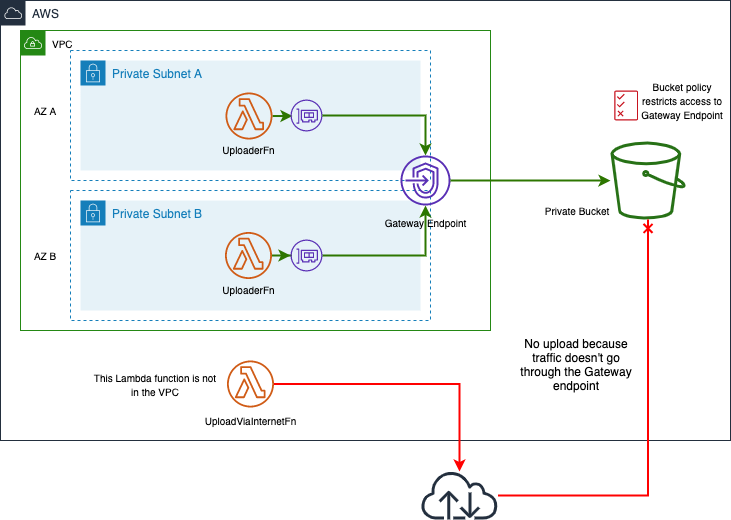

The diagram above was exported from draw.io. Its source (the exported page's mxGraphModel, read from the mxfile embedded in the PNG):
<mxGraphModel dx="1130" dy="642" grid="0" gridSize="10" guides="1" tooltips="1" connect="1" arrows="1" fold="1" page="1" pageScale="1" pageWidth="827" pageHeight="1169" math="0" shadow="0">
  <root>
    <mxCell id="0" />
    <mxCell id="1" parent="0" />
    <mxCell id="SY0waFukKSQtA38qsEGT-10" value="AWS" style="points=[[0,0],[0.25,0],[0.5,0],[0.75,0],[1,0],[1,0.25],[1,0.5],[1,0.75],[1,1],[0.75,1],[0.5,1],[0.25,1],[0,1],[0,0.75],[0,0.5],[0,0.25]];outlineConnect=0;gradientColor=none;html=1;whiteSpace=wrap;fontSize=12;fontStyle=0;shape=mxgraph.aws4.group;grIcon=mxgraph.aws4.group_aws_cloud;strokeColor=#232F3E;fillColor=none;verticalAlign=top;align=left;spacingLeft=30;fontColor=#232F3E;dashed=0;" vertex="1" parent="1">
      <mxGeometry x="70" y="90" width="730" height="440" as="geometry" />
    </mxCell>
    <mxCell id="SY0waFukKSQtA38qsEGT-1" value="&lt;font style=&quot;font-size: 10px&quot; color=&quot;#000000&quot;&gt;VPC&lt;/font&gt;" style="points=[[0,0],[0.25,0],[0.5,0],[0.75,0],[1,0],[1,0.25],[1,0.5],[1,0.75],[1,1],[0.75,1],[0.5,1],[0.25,1],[0,1],[0,0.75],[0,0.5],[0,0.25]];outlineConnect=0;gradientColor=none;html=1;whiteSpace=wrap;fontSize=12;fontStyle=0;shape=mxgraph.aws4.group;grIcon=mxgraph.aws4.group_vpc;strokeColor=#248814;fillColor=none;verticalAlign=top;align=left;spacingLeft=30;fontColor=#AAB7B8;dashed=0;" vertex="1" parent="1">
      <mxGeometry x="90" y="120" width="470" height="300" as="geometry" />
    </mxCell>
    <mxCell id="SY0waFukKSQtA38qsEGT-6" value="&lt;font style=&quot;font-size: 10px&quot;&gt;AZ A&lt;/font&gt;" style="text;html=1;strokeColor=none;fillColor=none;align=center;verticalAlign=middle;whiteSpace=wrap;rounded=0;" vertex="1" parent="1">
      <mxGeometry x="90" y="190" width="50" height="20" as="geometry" />
    </mxCell>
    <mxCell id="SY0waFukKSQtA38qsEGT-7" value="" style="group" vertex="1" connectable="0" parent="1">
      <mxGeometry x="140" y="140" width="390" height="170" as="geometry" />
    </mxCell>
    <mxCell id="SY0waFukKSQtA38qsEGT-2" value="" style="fillColor=none;strokeColor=#147EBA;dashed=1;verticalAlign=top;fontStyle=0;fontColor=#147EBA;" vertex="1" parent="SY0waFukKSQtA38qsEGT-7">
      <mxGeometry width="360" height="130" as="geometry" />
    </mxCell>
    <mxCell id="SY0waFukKSQtA38qsEGT-4" value="Private Subnet A" style="points=[[0,0],[0.25,0],[0.5,0],[0.75,0],[1,0],[1,0.25],[1,0.5],[1,0.75],[1,1],[0.75,1],[0.5,1],[0.25,1],[0,1],[0,0.75],[0,0.5],[0,0.25]];outlineConnect=0;gradientColor=none;html=1;whiteSpace=wrap;fontSize=12;fontStyle=0;shape=mxgraph.aws4.group;grIcon=mxgraph.aws4.group_security_group;grStroke=0;strokeColor=#147EBA;fillColor=#E6F2F8;verticalAlign=top;align=left;spacingLeft=30;fontColor=#147EBA;dashed=0;" vertex="1" parent="SY0waFukKSQtA38qsEGT-7">
      <mxGeometry x="10" y="10" width="340" height="110" as="geometry" />
    </mxCell>
    <mxCell id="SY0waFukKSQtA38qsEGT-29" style="edgeStyle=orthogonalEdgeStyle;rounded=0;orthogonalLoop=1;jettySize=auto;html=1;strokeWidth=2;strokeColor=#2D7600;fillColor=#60a917;" edge="1" parent="SY0waFukKSQtA38qsEGT-7" source="SY0waFukKSQtA38qsEGT-14" target="SY0waFukKSQtA38qsEGT-21">
      <mxGeometry relative="1" as="geometry" />
    </mxCell>
    <mxCell id="SY0waFukKSQtA38qsEGT-14" value="" style="outlineConnect=0;fontColor=#232F3E;gradientColor=none;fillColor=#D05C17;strokeColor=none;dashed=0;verticalLabelPosition=bottom;verticalAlign=top;align=center;html=1;fontSize=12;fontStyle=0;aspect=fixed;pointerEvents=1;shape=mxgraph.aws4.lambda_function;" vertex="1" parent="SY0waFukKSQtA38qsEGT-7">
      <mxGeometry x="155" y="42" width="47" height="47" as="geometry" />
    </mxCell>
    <mxCell id="SY0waFukKSQtA38qsEGT-21" value="" style="outlineConnect=0;fontColor=#232F3E;gradientColor=none;fillColor=#5A30B5;strokeColor=none;dashed=0;verticalLabelPosition=bottom;verticalAlign=top;align=center;html=1;fontSize=12;fontStyle=0;aspect=fixed;pointerEvents=1;shape=mxgraph.aws4.elastic_network_interface;" vertex="1" parent="SY0waFukKSQtA38qsEGT-7">
      <mxGeometry x="220" y="49" width="32" height="32" as="geometry" />
    </mxCell>
    <mxCell id="SY0waFukKSQtA38qsEGT-34" value="&lt;font style=&quot;font-size: 10px&quot;&gt;UploaderFn&lt;br&gt;&lt;/font&gt;" style="text;html=1;strokeColor=none;fillColor=none;align=center;verticalAlign=middle;whiteSpace=wrap;rounded=0;" vertex="1" parent="SY0waFukKSQtA38qsEGT-7">
      <mxGeometry x="126" y="89" width="105" height="20" as="geometry" />
    </mxCell>
    <mxCell id="SY0waFukKSQtA38qsEGT-8" value="" style="group" vertex="1" connectable="0" parent="1">
      <mxGeometry x="140" y="280" width="410" height="130" as="geometry" />
    </mxCell>
    <mxCell id="SY0waFukKSQtA38qsEGT-3" value="" style="fillColor=none;strokeColor=#147EBA;dashed=1;verticalAlign=top;fontStyle=0;fontColor=#147EBA;" vertex="1" parent="SY0waFukKSQtA38qsEGT-8">
      <mxGeometry width="360" height="130" as="geometry" />
    </mxCell>
    <mxCell id="SY0waFukKSQtA38qsEGT-5" value="Private Subnet B" style="points=[[0,0],[0.25,0],[0.5,0],[0.75,0],[1,0],[1,0.25],[1,0.5],[1,0.75],[1,1],[0.75,1],[0.5,1],[0.25,1],[0,1],[0,0.75],[0,0.5],[0,0.25]];outlineConnect=0;gradientColor=none;html=1;whiteSpace=wrap;fontSize=12;fontStyle=0;shape=mxgraph.aws4.group;grIcon=mxgraph.aws4.group_security_group;grStroke=0;strokeColor=#147EBA;fillColor=#E6F2F8;verticalAlign=top;align=left;spacingLeft=30;fontColor=#147EBA;dashed=0;" vertex="1" parent="SY0waFukKSQtA38qsEGT-8">
      <mxGeometry x="10" y="10" width="340" height="110" as="geometry" />
    </mxCell>
    <mxCell id="SY0waFukKSQtA38qsEGT-28" style="edgeStyle=orthogonalEdgeStyle;rounded=0;orthogonalLoop=1;jettySize=auto;html=1;fillColor=#60a917;strokeColor=#2D7600;strokeWidth=2;" edge="1" parent="SY0waFukKSQtA38qsEGT-8" source="SY0waFukKSQtA38qsEGT-15" target="SY0waFukKSQtA38qsEGT-22">
      <mxGeometry relative="1" as="geometry" />
    </mxCell>
    <mxCell id="SY0waFukKSQtA38qsEGT-15" value="" style="outlineConnect=0;fontColor=#232F3E;gradientColor=none;fillColor=#D05C17;strokeColor=none;dashed=0;verticalLabelPosition=bottom;verticalAlign=top;align=center;html=1;fontSize=12;fontStyle=0;aspect=fixed;pointerEvents=1;shape=mxgraph.aws4.lambda_function;" vertex="1" parent="SY0waFukKSQtA38qsEGT-8">
      <mxGeometry x="154.5" y="41.5" width="47" height="47" as="geometry" />
    </mxCell>
    <mxCell id="SY0waFukKSQtA38qsEGT-19" value="" style="outlineConnect=0;fontColor=#232F3E;gradientColor=none;fillColor=#5A30B5;strokeColor=none;dashed=0;verticalLabelPosition=bottom;verticalAlign=top;align=center;html=1;fontSize=12;fontStyle=0;aspect=fixed;pointerEvents=1;shape=mxgraph.aws4.endpoints;" vertex="1" parent="SY0waFukKSQtA38qsEGT-8">
      <mxGeometry x="330" y="-35" width="50" height="50" as="geometry" />
    </mxCell>
    <mxCell id="SY0waFukKSQtA38qsEGT-20" value="&lt;font style=&quot;font-size: 10px&quot;&gt;Gateway Endpoint&lt;/font&gt;" style="text;html=1;strokeColor=none;fillColor=none;align=center;verticalAlign=middle;whiteSpace=wrap;rounded=0;" vertex="1" parent="SY0waFukKSQtA38qsEGT-8">
      <mxGeometry x="310.63" y="21.5" width="88.75" height="20" as="geometry" />
    </mxCell>
    <mxCell id="SY0waFukKSQtA38qsEGT-27" style="edgeStyle=orthogonalEdgeStyle;rounded=0;orthogonalLoop=1;jettySize=auto;html=1;fillColor=#60a917;strokeColor=#2D7600;strokeWidth=2;" edge="1" parent="SY0waFukKSQtA38qsEGT-8" source="SY0waFukKSQtA38qsEGT-22" target="SY0waFukKSQtA38qsEGT-19">
      <mxGeometry relative="1" as="geometry" />
    </mxCell>
    <mxCell id="SY0waFukKSQtA38qsEGT-22" value="" style="outlineConnect=0;fontColor=#232F3E;gradientColor=none;fillColor=#5A30B5;strokeColor=none;dashed=0;verticalLabelPosition=bottom;verticalAlign=top;align=center;html=1;fontSize=12;fontStyle=0;aspect=fixed;pointerEvents=1;shape=mxgraph.aws4.elastic_network_interface;" vertex="1" parent="SY0waFukKSQtA38qsEGT-8">
      <mxGeometry x="220" y="49" width="32" height="32" as="geometry" />
    </mxCell>
    <mxCell id="SY0waFukKSQtA38qsEGT-33" value="&lt;font style=&quot;font-size: 10px&quot;&gt;UploaderFn&lt;br&gt;&lt;/font&gt;" style="text;html=1;strokeColor=none;fillColor=none;align=center;verticalAlign=middle;whiteSpace=wrap;rounded=0;" vertex="1" parent="SY0waFukKSQtA38qsEGT-8">
      <mxGeometry x="125.5" y="88.5" width="105" height="20" as="geometry" />
    </mxCell>
    <mxCell id="SY0waFukKSQtA38qsEGT-9" value="&lt;font style=&quot;font-size: 10px&quot;&gt;AZ B&lt;br&gt;&lt;/font&gt;" style="text;html=1;strokeColor=none;fillColor=none;align=center;verticalAlign=middle;whiteSpace=wrap;rounded=0;" vertex="1" parent="1">
      <mxGeometry x="90" y="335" width="50" height="20" as="geometry" />
    </mxCell>
    <mxCell id="SY0waFukKSQtA38qsEGT-12" value="" style="outlineConnect=0;fontColor=#232F3E;gradientColor=none;fillColor=#277116;strokeColor=none;dashed=0;verticalLabelPosition=bottom;verticalAlign=top;align=center;html=1;fontSize=12;fontStyle=0;aspect=fixed;pointerEvents=1;shape=mxgraph.aws4.bucket;" vertex="1" parent="1">
      <mxGeometry x="680" y="231" width="75" height="78" as="geometry" />
    </mxCell>
    <mxCell id="SY0waFukKSQtA38qsEGT-13" value="&lt;font style=&quot;font-size: 10px&quot;&gt;Private Bucket&lt;/font&gt;" style="text;html=1;strokeColor=none;fillColor=none;align=center;verticalAlign=middle;whiteSpace=wrap;rounded=0;" vertex="1" parent="1">
      <mxGeometry x="612.5" y="290" width="67.5" height="20" as="geometry" />
    </mxCell>
    <mxCell id="SY0waFukKSQtA38qsEGT-16" value="" style="outlineConnect=0;fontColor=#232F3E;gradientColor=none;fillColor=#C7131F;strokeColor=none;dashed=0;verticalLabelPosition=bottom;verticalAlign=top;align=center;html=1;fontSize=12;fontStyle=0;aspect=fixed;pointerEvents=1;shape=mxgraph.aws4.permissions;" vertex="1" parent="1">
      <mxGeometry x="683.75" y="180" width="23.85" height="30" as="geometry" />
    </mxCell>
    <mxCell id="SY0waFukKSQtA38qsEGT-17" value="&lt;font style=&quot;font-size: 10px&quot;&gt;Bucket policy restricts access to Gateway Endpoint&lt;/font&gt;" style="text;html=1;strokeColor=none;fillColor=none;align=center;verticalAlign=middle;whiteSpace=wrap;rounded=0;" vertex="1" parent="1">
      <mxGeometry x="707.6" y="180" width="87.5" height="20" as="geometry" />
    </mxCell>
    <mxCell id="SY0waFukKSQtA38qsEGT-24" style="edgeStyle=orthogonalEdgeStyle;rounded=0;orthogonalLoop=1;jettySize=auto;html=1;strokeWidth=2;fillColor=#60a917;strokeColor=#2D7600;" edge="1" parent="1" source="SY0waFukKSQtA38qsEGT-21" target="SY0waFukKSQtA38qsEGT-19">
      <mxGeometry relative="1" as="geometry" />
    </mxCell>
    <mxCell id="SY0waFukKSQtA38qsEGT-26" style="edgeStyle=orthogonalEdgeStyle;rounded=0;orthogonalLoop=1;jettySize=auto;html=1;fillColor=#60a917;strokeColor=#2D7600;strokeWidth=2;" edge="1" parent="1" source="SY0waFukKSQtA38qsEGT-19" target="SY0waFukKSQtA38qsEGT-12">
      <mxGeometry relative="1" as="geometry" />
    </mxCell>
    <mxCell id="SY0waFukKSQtA38qsEGT-36" style="edgeStyle=orthogonalEdgeStyle;rounded=0;orthogonalLoop=1;jettySize=auto;html=1;strokeWidth=2;strokeColor=#FF0000;" edge="1" parent="1" source="SY0waFukKSQtA38qsEGT-30" target="SY0waFukKSQtA38qsEGT-35">
      <mxGeometry relative="1" as="geometry" />
    </mxCell>
    <mxCell id="SY0waFukKSQtA38qsEGT-30" value="" style="outlineConnect=0;fontColor=#232F3E;gradientColor=none;fillColor=#D05C17;strokeColor=none;dashed=0;verticalLabelPosition=bottom;verticalAlign=top;align=center;html=1;fontSize=12;fontStyle=0;aspect=fixed;pointerEvents=1;shape=mxgraph.aws4.lambda_function;" vertex="1" parent="1">
      <mxGeometry x="296.5" y="450" width="47" height="47" as="geometry" />
    </mxCell>
    <mxCell id="SY0waFukKSQtA38qsEGT-31" value="&lt;font style=&quot;font-size: 10px&quot;&gt;This Lambda function is not in the VPC&lt;br&gt;&lt;/font&gt;" style="text;html=1;strokeColor=none;fillColor=none;align=center;verticalAlign=middle;whiteSpace=wrap;rounded=0;" vertex="1" parent="1">
      <mxGeometry x="160" y="463.5" width="130" height="20" as="geometry" />
    </mxCell>
    <mxCell id="SY0waFukKSQtA38qsEGT-32" value="&lt;font style=&quot;font-size: 10px&quot;&gt;UploadViaInternetFn&lt;br&gt;&lt;/font&gt;" style="text;html=1;strokeColor=none;fillColor=none;align=center;verticalAlign=middle;whiteSpace=wrap;rounded=0;" vertex="1" parent="1">
      <mxGeometry x="267.5" y="500" width="105" height="20" as="geometry" />
    </mxCell>
    <mxCell id="SY0waFukKSQtA38qsEGT-38" style="edgeStyle=orthogonalEdgeStyle;rounded=0;orthogonalLoop=1;jettySize=auto;html=1;strokeWidth=2;strokeColor=#FF0000;endArrow=cross;endFill=0;" edge="1" parent="1" source="SY0waFukKSQtA38qsEGT-35" target="SY0waFukKSQtA38qsEGT-12">
      <mxGeometry relative="1" as="geometry">
        <mxPoint x="718" y="340" as="targetPoint" />
      </mxGeometry>
    </mxCell>
    <mxCell id="SY0waFukKSQtA38qsEGT-35" value="" style="outlineConnect=0;fontColor=#232F3E;gradientColor=none;fillColor=#232F3E;strokeColor=none;dashed=0;verticalLabelPosition=bottom;verticalAlign=top;align=center;html=1;fontSize=12;fontStyle=0;aspect=fixed;pointerEvents=1;shape=mxgraph.aws4.internet;" vertex="1" parent="1">
      <mxGeometry x="490" y="561" width="78" height="48" as="geometry" />
    </mxCell>
    <mxCell id="SY0waFukKSQtA38qsEGT-41" value="&lt;font&gt;&lt;font style=&quot;font-size: 12px&quot;&gt;No upload because traffic doesn't go through the Gateway endpoint&lt;/font&gt;&lt;br&gt;&lt;/font&gt;" style="text;html=1;strokeColor=none;fillColor=none;align=center;verticalAlign=middle;whiteSpace=wrap;rounded=0;" vertex="1" parent="1">
      <mxGeometry x="581.25" y="443.5" width="130" height="20" as="geometry" />
    </mxCell>
  </root>
</mxGraphModel>